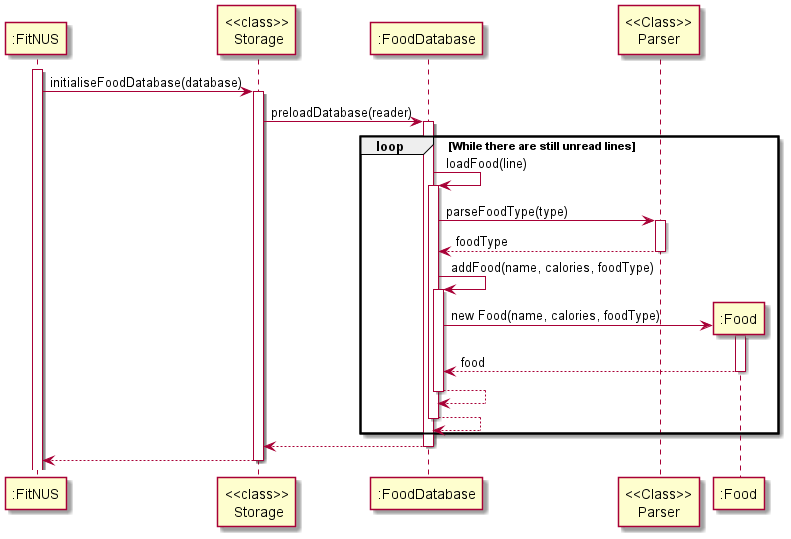

The diagram above was rendered by PlantUML. Its source (embedded in the PNG):
@startuml
'https://plantuml.com/sequence-diagram
activate ":FitNUS"
":FitNUS" -> "<<class>>\n Storage": initialiseFoodDatabase(database)
activate "<<class>>\n Storage"

"<<class>>\n Storage" -> ":FoodDatabase": preloadDatabase(reader)
activate ":FoodDatabase"

loop While there are still unread lines
    ":FoodDatabase" -> ":FoodDatabase": loadFood(line)
    activate ":FoodDatabase"

    ":FoodDatabase" -> "<<Class>>\nParser": parseFoodType(type)
    activate "<<Class>>\nParser"
    return foodType

    ":FoodDatabase" -> ":FoodDatabase": addFood(name, calories, foodType)
    activate ":FoodDatabase"
    create ":Food"
    ":FoodDatabase" -> ":Food": new Food(name, calories, foodType)
    activate ":Food"
    return food

    return

    return
end
return

return
@enduml